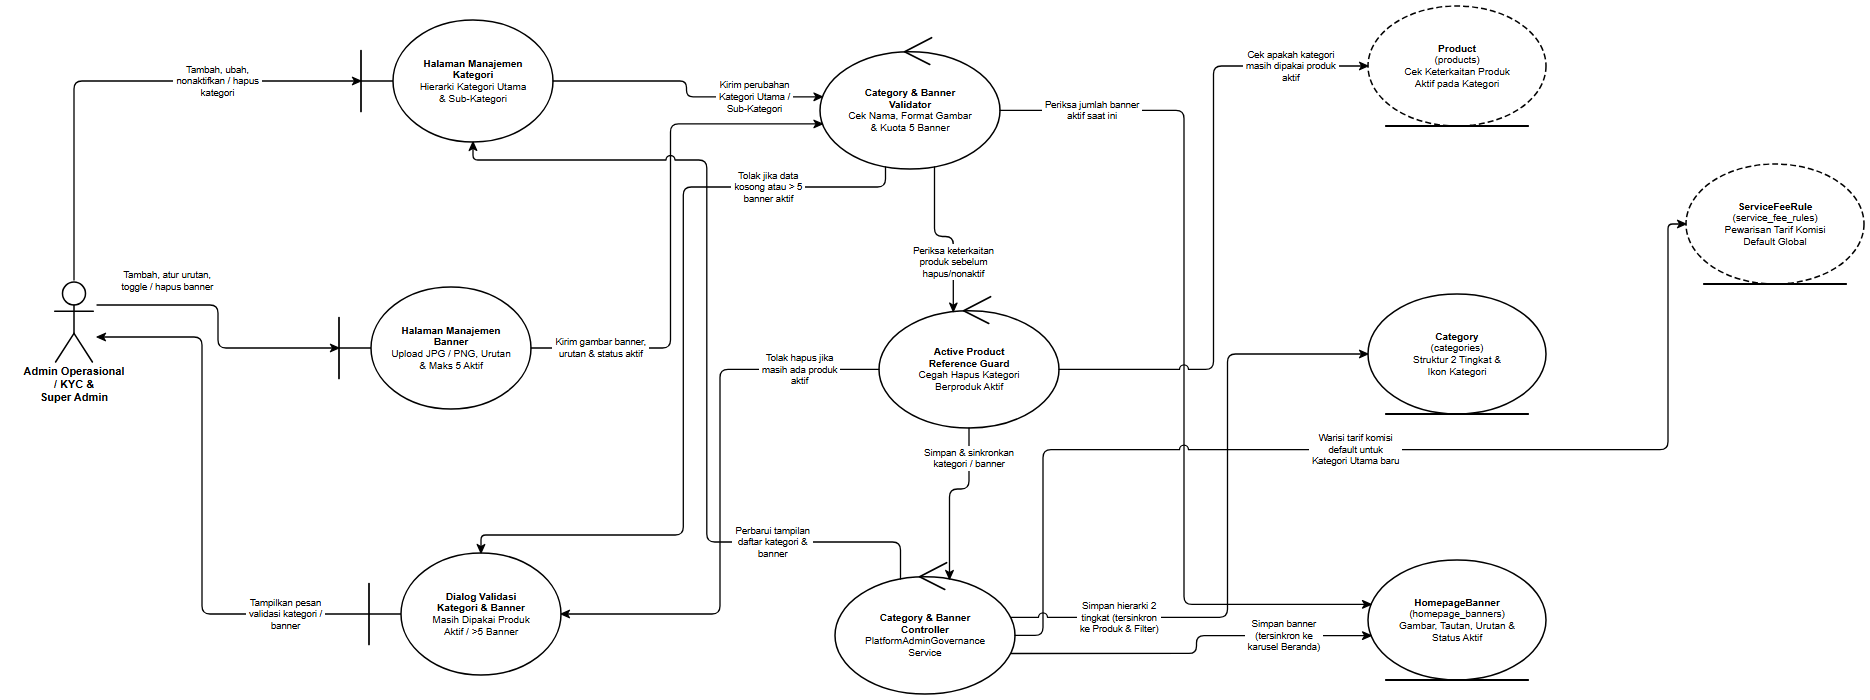

The diagram above was exported from draw.io. Its source (the exported page's mxGraphModel, read from the mxfile embedded in the PNG):
<mxGraphModel dx="1970" dy="800" grid="1" gridSize="10" guides="1" tooltips="1" connect="1" arrows="1" fold="1" page="1" pageScale="1" pageWidth="1970" pageHeight="800" background="#ffffff" math="0" shadow="0">
  <root>
    <mxCell id="0" />
    <mxCell id="1" parent="0" />
    <mxCell id="rd36_A_ADMIN" value="Admin Operasional&lt;br&gt;/ KYC &amp;amp;&lt;br&gt;Super Admin" style="shape=umlActor;verticalLabelPosition=bottom;verticalAlign=top;html=1;outlineConnect=0;fillColor=#ffffff;strokeColor=#000000;fontColor=#000000;fontFamily=Helvetica;fontSize=11;fontStyle=1;strokeWidth=1.5;" vertex="1" parent="1">
      <mxGeometry x="99" y="330" width="46" height="82" as="geometry" />
    </mxCell>
    <mxCell id="rd36_B_CAT_MGR" value="&lt;b&gt;Halaman Manajemen&lt;/b&gt;&lt;br&gt;&lt;b&gt;Kategori&lt;/b&gt;&lt;br&gt;Hierarki Kategori Utama&lt;br&gt;&amp;amp; Sub-Kategori" style="shape=umlBoundary;whiteSpace=wrap;html=1;align=center;verticalAlign=middle;spacingLeft=36;spacingRight=12;spacingTop=8;spacingBottom=8;fillColor=#ffffff;strokeColor=#000000;fontColor=#000000;fontFamily=Helvetica;fontSize=10;strokeWidth=1.5;" vertex="1" parent="1">
      <mxGeometry x="409" y="70" width="192" height="122" as="geometry" />
    </mxCell>
    <mxCell id="rd36_B_BAN_MGR" value="&lt;b&gt;Halaman Manajemen&lt;/b&gt;&lt;br&gt;&lt;b&gt;Banner&lt;/b&gt;&lt;br&gt;Upload JPG / PNG, Urutan&lt;br&gt;&amp;amp; Maks 5 Aktif" style="shape=umlBoundary;whiteSpace=wrap;html=1;align=center;verticalAlign=middle;spacingLeft=36;spacingRight=12;spacingTop=8;spacingBottom=8;fillColor=#ffffff;strokeColor=#000000;fontColor=#000000;fontFamily=Helvetica;fontSize=10;strokeWidth=1.5;" vertex="1" parent="1">
      <mxGeometry x="387" y="337" width="192" height="122" as="geometry" />
    </mxCell>
    <mxCell id="rd36_B_ERR" value="&lt;b&gt;Dialog Validasi&lt;/b&gt;&lt;br&gt;&lt;b&gt;Kategori &amp;amp; Banner&lt;/b&gt;&lt;br&gt;Masih Dipakai Produk&lt;br&gt;Aktif / &amp;gt;5 Banner" style="shape=umlBoundary;whiteSpace=wrap;html=1;align=center;verticalAlign=middle;spacingLeft=36;spacingRight=12;spacingTop=8;spacingBottom=8;fillColor=#ffffff;strokeColor=#000000;fontColor=#000000;fontFamily=Helvetica;fontSize=10;strokeWidth=1.5;" vertex="1" parent="1">
      <mxGeometry x="417" y="603" width="192" height="122" as="geometry" />
    </mxCell>
    <mxCell id="rd36_C_VALID" value="&lt;b&gt;Category &amp;amp; Banner&lt;/b&gt;&lt;br&gt;&lt;b&gt;Validator&lt;/b&gt;&lt;br&gt;Cek Nama, Format Gambar&lt;br&gt;&amp;amp; Kuota 5 Banner" style="shape=umlControl;whiteSpace=wrap;html=1;align=center;verticalAlign=middle;spacingTop=18;spacingBottom=8;spacingLeft=12;spacingRight=12;fillColor=#ffffff;strokeColor=#000000;fontColor=#000000;fontFamily=Helvetica;fontSize=10;strokeWidth=1.5;" vertex="1" parent="1">
      <mxGeometry x="868" y="85" width="180" height="134" as="geometry" />
    </mxCell>
    <mxCell id="rd36_C_REF_CHK" value="&lt;b&gt;Active Product&lt;/b&gt;&lt;br&gt;&lt;b&gt;Reference Guard&lt;/b&gt;&lt;br&gt;Cegah Hapus Kategori&lt;br&gt;Berproduk Aktif" style="shape=umlControl;whiteSpace=wrap;html=1;align=center;verticalAlign=middle;spacingTop=18;spacingBottom=8;spacingLeft=12;spacingRight=12;fillColor=#ffffff;strokeColor=#000000;fontColor=#000000;fontFamily=Helvetica;fontSize=10;strokeWidth=1.5;" vertex="1" parent="1">
      <mxGeometry x="927" y="344" width="180" height="134" as="geometry" />
    </mxCell>
    <mxCell id="rd36_C_SYNC" value="&lt;b&gt;Category &amp;amp; Banner&lt;/b&gt;&lt;br&gt;&lt;b&gt;Controller&lt;/b&gt;&lt;br&gt;PlatformAdminGovernance&lt;br&gt;Service" style="shape=umlControl;whiteSpace=wrap;html=1;align=center;verticalAlign=middle;spacingTop=18;spacingBottom=8;spacingLeft=12;spacingRight=12;fillColor=#ffffff;strokeColor=#000000;fontColor=#000000;fontFamily=Helvetica;fontSize=10;strokeWidth=1.5;" vertex="1" parent="1">
      <mxGeometry x="883" y="610" width="180" height="134" as="geometry" />
    </mxCell>
    <mxCell id="rd36_E_PROD" value="&lt;b&gt;Product&lt;/b&gt;&lt;br&gt;(products)&lt;br&gt;Cek Keterkaitan Produk&lt;br&gt;Aktif pada Kategori" style="shape=umlEntity;whiteSpace=wrap;html=1;align=center;verticalAlign=middle;spacingBottom=8;spacingTop=8;spacingLeft=12;spacingRight=12;fillColor=#ffffff;strokeColor=#000000;fontColor=#000000;fontFamily=Helvetica;fontSize=10;strokeWidth=1.5;dashed=1;dashPattern=6 3;" vertex="1" parent="1">
      <mxGeometry x="1416" y="56" width="178" height="120" as="geometry" />
    </mxCell>
    <mxCell id="rd36_E_FEE" value="&lt;b&gt;ServiceFeeRule&lt;/b&gt;&lt;br&gt;(service_fee_rules)&lt;br&gt;Pewarisan Tarif Komisi&lt;br&gt;Default Global" style="shape=umlEntity;whiteSpace=wrap;html=1;align=center;verticalAlign=middle;spacingBottom=8;spacingTop=8;spacingLeft=12;spacingRight=12;fillColor=#ffffff;strokeColor=#000000;fontColor=#000000;fontFamily=Helvetica;fontSize=10;strokeWidth=1.5;dashed=1;dashPattern=6 3;" vertex="1" parent="1">
      <mxGeometry x="1734" y="214" width="178" height="120" as="geometry" />
    </mxCell>
    <mxCell id="rd36_E_CAT" value="&lt;b&gt;Category&lt;/b&gt;&lt;br&gt;(categories)&lt;br&gt;Struktur 2 Tingkat &amp;amp;&lt;br&gt;Ikon Kategori" style="shape=umlEntity;whiteSpace=wrap;html=1;align=center;verticalAlign=middle;spacingBottom=8;spacingTop=8;spacingLeft=12;spacingRight=12;fillColor=#ffffff;strokeColor=#000000;fontColor=#000000;fontFamily=Helvetica;fontSize=10;strokeWidth=1.5;" vertex="1" parent="1">
      <mxGeometry x="1416" y="344" width="178" height="120" as="geometry" />
    </mxCell>
    <mxCell id="rd36_E_BAN" value="&lt;b&gt;HomepageBanner&lt;/b&gt;&lt;br&gt;(homepage_banners)&lt;br&gt;Gambar, Tautan, Urutan &amp;amp;&lt;br&gt;Status Aktif" style="shape=umlEntity;whiteSpace=wrap;html=1;align=center;verticalAlign=middle;spacingBottom=8;spacingTop=8;spacingLeft=12;spacingRight=12;fillColor=#ffffff;strokeColor=#000000;fontColor=#000000;fontFamily=Helvetica;fontSize=10;strokeWidth=1.5;" vertex="1" parent="1">
      <mxGeometry x="1416" y="610" width="178" height="120" as="geometry" />
    </mxCell>
    <mxCell id="rd36_e1" value="Tambah, ubah,&lt;br&gt;nonaktifkan / hapus&lt;br&gt;kategori" style="edgeStyle=none;rounded=1;arcSize=8;jumpStyle=arc;jumpSize=7;orthogonalLoop=1;jettySize=auto;html=1;exitX=0.5;exitY=0;exitDx=0;exitDy=0;exitPerimeter=0;entryX=0;entryY=0.5;entryDx=0;entryDy=0;entryPerimeter=0;endArrow=classic;endFill=1;startArrow=none;strokeColor=#000000;strokeWidth=1.3;fontSize=9.5;fontFamily=Helvetica;fontColor=#000000;labelBackgroundColor=#ffffff;" edge="1" parent="1" source="rd36_A_ADMIN" target="rd36_B_CAT_MGR">
      <mxGeometry x="0.4095" relative="1" as="geometry">
        <Array as="points">
          <mxPoint x="122" y="131" />
        </Array>
      </mxGeometry>
    </mxCell>
    <mxCell id="rd36_e2" value="Tambah, atur urutan,&lt;br&gt;toggle / hapus banner" style="edgeStyle=none;rounded=1;arcSize=8;jumpStyle=arc;jumpSize=7;orthogonalLoop=1;jettySize=auto;html=1;exitX=1;exitY=0.3049;exitDx=0;exitDy=0;exitPerimeter=0;entryX=0;entryY=0.5;entryDx=0;entryDy=0;entryPerimeter=0;endArrow=classic;endFill=1;startArrow=none;strokeColor=#000000;strokeWidth=1.3;fontSize=9.5;fontFamily=Helvetica;fontColor=#000000;labelBackgroundColor=#ffffff;" edge="1" parent="1" source="rd36_A_ADMIN" target="rd36_B_BAN_MGR">
      <mxGeometry x="-0.5075" relative="1" as="geometry">
        <mxPoint x="0" y="-24" as="offset" />
        <Array as="points">
          <mxPoint x="266" y="355" />
          <mxPoint x="266" y="398" />
        </Array>
      </mxGeometry>
    </mxCell>
    <mxCell id="rd36_e3" value="Kirim perubahan&lt;br&gt;Kategori Utama /&lt;br&gt;Sub-Kategori" style="edgeStyle=none;rounded=1;arcSize=8;jumpStyle=arc;jumpSize=7;orthogonalLoop=1;jettySize=auto;html=1;exitX=1;exitY=0.5;exitDx=0;exitDy=0;exitPerimeter=0;entryX=0.0135;entryY=0.4613;entryDx=0;entryDy=0;entryPerimeter=0;endArrow=classic;endFill=1;startArrow=none;strokeColor=#000000;strokeWidth=1.3;fontSize=9.5;fontFamily=Helvetica;fontColor=#000000;labelBackgroundColor=#ffffff;" edge="1" parent="1" source="rd36_B_CAT_MGR" target="rd36_C_VALID">
      <mxGeometry x="0.5235" relative="1" as="geometry">
        <Array as="points">
          <mxPoint x="734.5" y="131" />
          <mxPoint x="734.5" y="146.8" />
        </Array>
      </mxGeometry>
    </mxCell>
    <mxCell id="rd36_e4" value="Kirim gambar banner,&lt;br&gt;urutan &amp; status aktif" style="edgeStyle=none;rounded=1;arcSize=8;jumpStyle=arc;jumpSize=7;orthogonalLoop=1;jettySize=auto;html=1;exitX=1;exitY=0.5;exitDx=0;exitDy=0;exitPerimeter=0;entryX=0.0135;entryY=0.6637;entryDx=0;entryDy=0;entryPerimeter=0;endArrow=classic;endFill=1;startArrow=none;strokeColor=#000000;strokeWidth=1.3;fontSize=9.5;fontFamily=Helvetica;fontColor=#000000;labelBackgroundColor=#ffffff;" edge="1" parent="1" source="rd36_B_BAN_MGR" target="rd36_C_VALID">
      <mxGeometry x="-0.7294" relative="1" as="geometry">
        <Array as="points">
          <mxPoint x="718.5" y="398" />
          <mxPoint x="718.5" y="173.9" />
        </Array>
      </mxGeometry>
    </mxCell>
    <mxCell id="rd36_e5" value="Periksa jumlah banner&lt;br&gt;aktif saat ini" style="edgeStyle=none;rounded=1;arcSize=8;jumpStyle=arc;jumpSize=7;orthogonalLoop=1;jettySize=auto;html=1;exitX=1;exitY=0.5625;exitDx=0;exitDy=0;exitPerimeter=0;entryX=0.0173;entryY=0.3697;entryDx=0;entryDy=0;entryPerimeter=0;endArrow=classic;endFill=1;startArrow=none;strokeColor=#000000;strokeWidth=1.3;fontSize=9.5;fontFamily=Helvetica;fontColor=#000000;labelBackgroundColor=#ffffff;" edge="1" parent="1" source="rd36_C_VALID" target="rd36_E_BAN">
      <mxGeometry x="-0.7873" relative="1" as="geometry">
        <Array as="points">
          <mxPoint x="1232" y="160.4" />
          <mxPoint x="1232" y="654.4" />
        </Array>
      </mxGeometry>
    </mxCell>
    <mxCell id="rd36_e6" value="Tolak jika data&lt;br&gt;kosong atau &gt; 5&lt;br&gt;banner aktif" style="edgeStyle=none;rounded=1;arcSize=8;jumpStyle=arc;jumpSize=7;orthogonalLoop=1;jettySize=auto;html=1;exitX=0.364;exitY=0.9835;exitDx=0;exitDy=0;exitPerimeter=0;entryX=0.5833;entryY=0;entryDx=0;entryDy=0;entryPerimeter=0;endArrow=classic;endFill=1;startArrow=none;strokeColor=#000000;strokeWidth=1.3;fontSize=9.5;fontFamily=Helvetica;fontColor=#000000;labelBackgroundColor=#ffffff;" edge="1" parent="1" source="rd36_C_VALID" target="rd36_B_ERR">
      <mxGeometry x="-0.6522" relative="1" as="geometry">
        <Array as="points">
          <mxPoint x="933.5" y="237" />
          <mxPoint x="731.3" y="237" />
          <mxPoint x="731.3" y="585" />
          <mxPoint x="529" y="585" />
        </Array>
      </mxGeometry>
    </mxCell>
    <mxCell id="rd36_e7" value="Periksa keterkaitan&lt;br&gt;produk sebelum&lt;br&gt;hapus/nonaktif" style="edgeStyle=none;rounded=1;arcSize=8;jumpStyle=arc;jumpSize=7;orthogonalLoop=1;jettySize=auto;html=1;exitX=0.636;exitY=0.9835;exitDx=0;exitDy=0;exitPerimeter=0;entryX=0.413;entryY=0.1317;entryDx=0;entryDy=0;entryPerimeter=0;endArrow=classic;endFill=1;startArrow=none;strokeColor=#000000;strokeWidth=1.3;fontSize=9.5;fontFamily=Helvetica;fontColor=#000000;labelBackgroundColor=#ffffff;" edge="1" parent="1" source="rd36_C_VALID" target="rd36_C_REF_CHK">
      <mxGeometry x="0.3941" relative="1" as="geometry">
        <Array as="points">
          <mxPoint x="982.5" y="286.5" />
          <mxPoint x="1001.3" y="286.5" />
        </Array>
      </mxGeometry>
    </mxCell>
    <mxCell id="rd36_e8" value="Cek apakah kategori&lt;br&gt;masih dipakai produk&lt;br&gt;aktif" style="edgeStyle=none;rounded=1;arcSize=8;jumpStyle=arc;jumpSize=7;orthogonalLoop=1;jettySize=auto;html=1;exitX=1;exitY=0.5625;exitDx=0;exitDy=0;exitPerimeter=0;entryX=0;entryY=0.5;entryDx=0;entryDy=0;entryPerimeter=0;endArrow=classic;endFill=1;startArrow=none;strokeColor=#000000;strokeWidth=1.3;fontSize=9.5;fontFamily=Helvetica;fontColor=#000000;labelBackgroundColor=#ffffff;" edge="1" parent="1" source="rd36_C_REF_CHK" target="rd36_E_PROD">
      <mxGeometry x="0.7477" relative="1" as="geometry">
        <Array as="points">
          <mxPoint x="1261.5" y="419.4" />
          <mxPoint x="1261.5" y="116" />
        </Array>
      </mxGeometry>
    </mxCell>
    <mxCell id="rd36_e9" value="Tolak hapus jika&lt;br&gt;masih ada produk&lt;br&gt;aktif" style="edgeStyle=none;rounded=1;arcSize=8;jumpStyle=arc;jumpSize=7;orthogonalLoop=1;jettySize=auto;html=1;exitX=0;exitY=0.5625;exitDx=0;exitDy=0;exitPerimeter=0;entryX=1;entryY=0.5;entryDx=0;entryDy=0;entryPerimeter=0;endArrow=classic;endFill=1;startArrow=none;strokeColor=#000000;strokeWidth=1.3;fontSize=9.5;fontFamily=Helvetica;fontColor=#000000;labelBackgroundColor=#ffffff;" edge="1" parent="1" source="rd36_C_REF_CHK" target="rd36_B_ERR">
      <mxGeometry x="-0.7174" relative="1" as="geometry">
        <Array as="points">
          <mxPoint x="768" y="419.4" />
          <mxPoint x="768" y="664" />
        </Array>
      </mxGeometry>
    </mxCell>
    <mxCell id="rd36_e10" value="Simpan &amp; sinkronkan&lt;br&gt;kategori / banner" style="edgeStyle=none;rounded=1;arcSize=8;jumpStyle=arc;jumpSize=7;orthogonalLoop=1;jettySize=auto;html=1;exitX=0.5;exitY=1;exitDx=0;exitDy=0;exitPerimeter=0;entryX=0.636;entryY=0.1415;entryDx=0;entryDy=0;entryPerimeter=0;endArrow=classic;endFill=1;startArrow=none;strokeColor=#000000;strokeWidth=1.3;fontSize=9.5;fontFamily=Helvetica;fontColor=#000000;labelBackgroundColor=#ffffff;" edge="1" parent="1" source="rd36_C_REF_CHK" target="rd36_C_SYNC">
      <mxGeometry x="-0.6422" relative="1" as="geometry">
        <Array as="points">
          <mxPoint x="1017" y="539" />
          <mxPoint x="997.5" y="539" />
        </Array>
      </mxGeometry>
    </mxCell>
    <mxCell id="rd36_e11" value="Warisi tarif komisi&lt;br&gt;default untuk&lt;br&gt;Kategori Utama baru" style="edgeStyle=none;rounded=1;arcSize=8;jumpStyle=arc;jumpSize=7;orthogonalLoop=1;jettySize=auto;html=1;exitX=1;exitY=0.5625;exitDx=0;exitDy=0;exitPerimeter=0;entryX=0;entryY=0.5;entryDx=0;entryDy=0;entryPerimeter=0;endArrow=classic;endFill=1;startArrow=none;strokeColor=#000000;strokeWidth=1.3;fontSize=9.5;fontFamily=Helvetica;fontColor=#000000;labelBackgroundColor=#ffffff;" edge="1" parent="1" source="rd36_C_SYNC" target="rd36_E_FEE">
      <mxGeometry x="-0.0277" relative="1" as="geometry">
        <Array as="points">
          <mxPoint x="1091" y="685.4" />
          <mxPoint x="1091" y="499.7" />
          <mxPoint x="1716" y="499.7" />
          <mxPoint x="1716" y="274" />
        </Array>
      </mxGeometry>
    </mxCell>
    <mxCell id="rd36_e12" value="Simpan hierarki 2&lt;br&gt;tingkat (tersinkron&lt;br&gt;ke Produk &amp; Filter)" style="edgeStyle=none;rounded=1;arcSize=8;jumpStyle=arc;jumpSize=7;orthogonalLoop=1;jettySize=auto;html=1;exitX=0.9756;exitY=0.4276;exitDx=0;exitDy=0;exitPerimeter=0;entryX=0;entryY=0.5;entryDx=0;entryDy=0;entryPerimeter=0;endArrow=classic;endFill=1;startArrow=none;strokeColor=#000000;strokeWidth=1.3;fontSize=9.5;fontFamily=Helvetica;fontColor=#000000;labelBackgroundColor=#ffffff;" edge="1" parent="1" source="rd36_C_SYNC" target="rd36_E_CAT">
      <mxGeometry x="-0.6506" relative="1" as="geometry">
        <Array as="points">
          <mxPoint x="1275.5" y="667.3" />
          <mxPoint x="1275.5" y="404" />
        </Array>
      </mxGeometry>
    </mxCell>
    <mxCell id="rd36_e13" value="Simpan banner&lt;br&gt;(tersinkron ke&lt;br&gt;karusel Beranda)" style="edgeStyle=none;rounded=1;arcSize=8;jumpStyle=arc;jumpSize=7;orthogonalLoop=1;jettySize=auto;html=1;exitX=0.9756;exitY=0.6974;exitDx=0;exitDy=0;exitPerimeter=0;entryX=0.0173;entryY=0.6303;entryDx=0;entryDy=0;entryPerimeter=0;endArrow=classic;endFill=1;startArrow=none;strokeColor=#000000;strokeWidth=1.3;fontSize=9.5;fontFamily=Helvetica;fontColor=#000000;labelBackgroundColor=#ffffff;" edge="1" parent="1" source="rd36_C_SYNC" target="rd36_E_BAN">
      <mxGeometry x="0.5385" relative="1" as="geometry">
        <Array as="points">
          <mxPoint x="1244.5" y="703.4" />
          <mxPoint x="1244.5" y="685.6" />
        </Array>
      </mxGeometry>
    </mxCell>
    <mxCell id="rd36_e14" value="Perbarui tampilan&lt;br&gt;daftar kategori &amp;&lt;br&gt;banner" style="edgeStyle=none;rounded=1;arcSize=8;jumpStyle=arc;jumpSize=7;orthogonalLoop=1;jettySize=auto;html=1;exitX=0.364;exitY=0.1415;exitDx=0;exitDy=0;exitPerimeter=0;entryX=0.5833;entryY=1;entryDx=0;entryDy=0;entryPerimeter=0;endArrow=classic;endFill=1;startArrow=none;strokeColor=#000000;strokeWidth=1.3;fontSize=9.5;fontFamily=Helvetica;fontColor=#000000;labelBackgroundColor=#ffffff;" edge="1" parent="1" source="rd36_C_SYNC" target="rd36_B_CAT_MGR">
      <mxGeometry x="-0.6186" relative="1" as="geometry">
        <Array as="points">
          <mxPoint x="948.5" y="592" />
          <mxPoint x="754.8" y="592" />
          <mxPoint x="754.8" y="210" />
          <mxPoint x="521" y="210" />
        </Array>
      </mxGeometry>
    </mxCell>
    <mxCell id="rd36_e15" value="Tampilkan pesan&lt;br&gt;validasi kategori /&lt;br&gt;banner" style="edgeStyle=none;rounded=1;arcSize=8;jumpStyle=arc;jumpSize=7;orthogonalLoop=1;jettySize=auto;html=1;exitX=0;exitY=0.5;exitDx=0;exitDy=0;exitPerimeter=0;entryX=1;entryY=0.6951;entryDx=0;entryDy=0;entryPerimeter=0;endArrow=classic;endFill=1;startArrow=none;strokeColor=#000000;strokeWidth=1.3;fontSize=9.5;fontFamily=Helvetica;fontColor=#000000;labelBackgroundColor=#ffffff;" edge="1" parent="1" source="rd36_B_ERR" target="rd36_A_ADMIN">
      <mxGeometry x="-0.6958" relative="1" as="geometry">
        <Array as="points">
          <mxPoint x="250" y="664" />
          <mxPoint x="250" y="387" />
        </Array>
      </mxGeometry>
    </mxCell>
  </root>
</mxGraphModel>